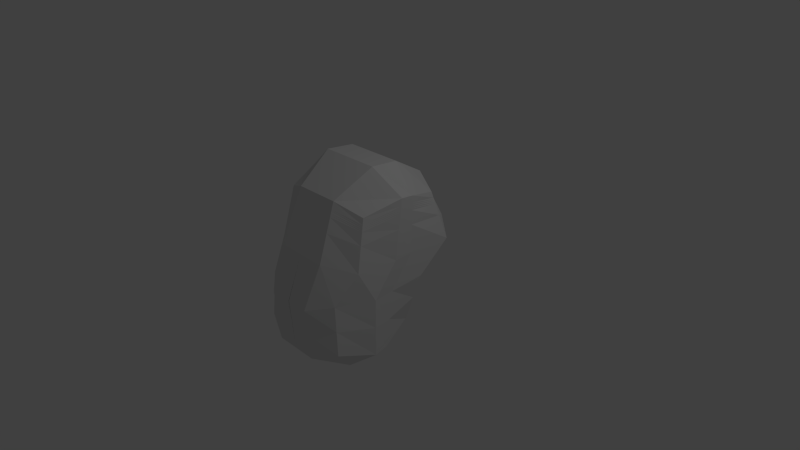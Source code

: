 # Source: asian.blend  (saved by Blender 2.58.0; exported with 4.5.12 LTS)
import bpy
from mathutils import Matrix  # noqa: F401  (used for matrix-valued properties, if any)

bpy.ops.wm.read_factory_settings(use_empty=True)
scene = bpy.context.scene
scene.name = 'Scene'

# ---- collections
col_collection_1 = bpy.data.collections.new('Collection 1'); scene.collection.children.link(col_collection_1)

# ---- materials (node trees are filled in below, after node groups)
mat_material = bpy.data.materials.new('Material')
mat_material.alpha_threshold = 0.0
mat_material.use_transparent_shadow = False
mat_material.roughness = 0.5
mat_material.line_color = (0.0, 0.0, 0.0, 1.0)

# ---- material node trees

# ---- world
world_world = bpy.data.worlds.new('World'); scene.world = world_world
world_world.color = (0.05088, 0.05088, 0.05088)
world_world.use_sun_shadow = False
world_world.sun_shadow_jitter_overblur = 0.0
world_world.cycles.sampling_method = 'MANUAL'
world_world.cycles.sample_map_resolution = 256

# ---- cameras
cam_camera = bpy.data.cameras.new('Camera')
cam_camera.clip_end = 100.0
cam_camera.lens = 35.0
cam_camera.ortho_scale = 7.314
cam_camera.dof.focus_distance = 0.0
cam_camera.dof.aperture_fstop = 128.0

# ---- lights
light_lamp = bpy.data.lights.new('Lamp', 'POINT')
light_lamp.transmission_factor = 0.0
light_lamp.cutoff_distance = 30.0
light_lamp.energy = 100.0
light_lamp.shadow_buffer_clip_start = 1.001
light_lamp.shadow_soft_size = 1.0
light_lamp.shadow_maximum_resolution = 0.006
light_lamp.use_absolute_resolution = True
light_lamp.cycles.use_multiple_importance_sampling = False

# ---- meshes
me_cube = bpy.data.meshes.new('Cube')
me_cube.from_pydata([(0.7135, -0.11, -0.7745), (0.732, -1.359, -0.7935), (0.7135, 0.3966, 1.039), (0.732, -0.8446, 1.067), (0.8663, -0.6239, -0.9272), (0.8888, -0.832, -0.9503), (0.3333, 0.04278, -0.9272), (0.8663, 0.04278, -0.06805), (0.8663, 0.5493, 0.3333), (0.3419, -1.516, -0.9503), (0.6626, -1.321, -0.08329), (0.8026, -1.018, 0.3488), (0.8663, -0.1173, 1.192), (0.8888, -0.3173, 1.224), (0.3333, 0.5493, 1.192), (0.3419, -1.001, 1.224), (0.4448, -0.005887, 1.526), (0.4562, -0.4316, 1.567), (0.8664, -0.5017, -0.09101), (0.8664, -0.1376, 0.3576), (0.8889, -0.8135, -0.09353), (0.8889, -0.4436, 0.3668), (0.3409, -1.576, -0.1683), (0.4122, -1.328, 0.452), (0.4448, 0.8836, 0.4448), (0.4448, 0.3771, -0.1795), (0.3419, -1.516, -0.9503), (0.732, -1.359, -0.7935), (0.3333, 0.04278, -0.9272), (0.7135, -0.11, -0.7745), (0.8888, -0.832, -0.9503), (0.8663, -0.6239, -0.9272), (0.4448, -0.5125, -1.262), (0.4562, -0.9463, -1.293), (5.662e-07, 0.04278, -0.9272), (-0.0001943, -1.516, -0.9503), (1.788e-07, 0.5493, 1.192), (-0.0001953, -1.001, 1.224), (2.98e-08, -0.005887, 1.526), (-0.0001951, -0.4316, 1.567), (0.0004387, -1.328, 0.452), (0.001468, -1.576, -0.1683), (6.557e-07, 0.3771, -0.1795), (2.086e-07, 0.8836, 0.4448), (-0.0001943, -1.516, -0.9503), (5.662e-07, 0.04278, -0.9272), (5.066e-07, -0.5125, -1.262), (-0.0001942, -0.9463, -1.293), (0.7899, 0.473, 0.6861), (0.7673, -0.9314, 0.7081), (0.8664, -0.1275, 0.7746), (0.8888, -0.3804, 0.7954), (0.3771, -1.165, 0.838), (0.389, 0.7165, 0.8182), (0.0001217, -1.165, 0.838), (1.937e-07, 0.7165, 0.8182), (0.7899, -0.03361, -0.4212), (0.6973, -1.34, -0.4384), (0.8664, -0.5628, -0.5091), (0.8888, -0.8227, -0.5219), (0.3414, -1.546, -0.5593), (0.389, 0.2099, -0.5533), (0.000637, -1.546, -0.5593), (6.109e-07, 0.2099, -0.5533), (0.7517, 0.4348, 0.8625), (0.7497, -0.888, 0.8877), (0.8663, -0.1224, 0.9831), (0.8888, -0.3489, 1.01), (0.3595, -1.083, 1.031), (0.3612, 0.6329, 1.005), (-3.678e-05, -1.083, 1.031), (1.863e-07, 0.6329, 1.005), (0.7326, 0.4157, 0.9507), (0.7408, -0.8663, 0.9775), (0.8663, -0.1199, 1.087), (0.8888, -0.3331, 1.117), (0.3507, -1.042, 1.128), (0.3473, 0.5911, 1.098), (-0.000116, -1.042, 1.128), (1.825e-07, 0.5911, 1.098), (0.1667, 0.04278, -0.9272), (0.1708, -1.516, -0.9503), (0.1667, 0.5493, 1.192), (0.1708, -1.001, 1.224), (0.2224, -0.005887, 1.526), (0.228, -0.4316, 1.567), (0.2063, -1.328, 0.452), (0.1712, -1.576, -0.1683), (0.2224, 0.3771, -0.1795), (0.2224, 0.8836, 0.4448), (0.1708, -1.516, -0.9503), (0.1667, 0.04278, -0.9272), (0.2224, -0.5125, -1.262), (0.228, -0.9463, -1.293), (0.1886, -1.165, 0.838), (0.1945, 0.7165, 0.8182), (0.171, -1.546, -0.5593), (0.1945, 0.2099, -0.5533), (0.2039, -1.094, 1.006), (0.1806, 0.6329, 1.005), (0.1971, -1.032, 1.153), (0.1736, 0.5911, 1.098), (0.08333, 0.04278, -0.9272), (0.08532, -1.516, -0.9503), (0.08333, 0.5493, 1.192), (0.08532, -1.001, 1.224), (0.1112, -0.005887, 1.526), (0.1139, -0.4316, 1.567), (0.1034, -1.328, 0.452), (0.08632, -1.576, -0.1683), (0.1112, 0.3771, -0.1795), (0.1112, 0.8836, 0.4448), (0.08532, -1.516, -0.9503), (0.08333, 0.04278, -0.9272), (0.1112, -0.5125, -1.262), (0.1139, -0.9463, -1.293), (0.09436, -1.165, 0.838), (0.09726, 0.7165, 0.8182), (0.08582, -1.546, -0.5593), (0.09726, 0.2099, -0.5533), (0.0674, -1.094, 1.006), (0.0903, 0.6329, 1.005), (0.06397, -1.032, 1.153), (0.08682, 0.5911, 1.098), (0.25, 0.04278, -0.9272), (0.2563, -1.516, -0.9503), (0.25, 0.5493, 1.192), (0.2563, -1.001, 1.224), (0.3336, -0.005887, 1.526), (0.3421, -0.4316, 1.567), (0.3093, -1.328, 0.452), (0.256, -1.576, -0.1683), (0.3336, 0.3771, -0.1795), (0.3336, 0.8836, 0.4448), (0.2563, -1.516, -0.9503), (0.25, 0.04278, -0.9272), (0.3336, -0.5125, -1.262), (0.3421, -0.9463, -1.293), (0.2828, -1.165, 0.838), (0.2918, 0.7165, 0.8182), (0.2562, -1.546, -0.5593), (0.2918, 0.2099, -0.5533), (0.2696, -1.083, 1.031), (0.2709, 0.6329, 1.005), (0.263, -1.042, 1.128), (0.2604, 0.5911, 1.098), (0.125, 0.04278, -0.9272), (0.1281, -1.516, -0.9503), (0.125, 0.5493, 1.192), (0.1281, -1.001, 1.224), (0.1668, -0.005887, 1.526), (0.171, -0.4316, 1.567), (0.1549, -1.328, 0.452), (0.1287, -1.576, -0.1683), (0.1668, 0.3771, -0.1795), (0.1668, 0.8836, 0.4448), (0.1281, -1.516, -0.9503), (0.125, 0.04278, -0.9272), (0.1668, -0.5125, -1.262), (0.171, -0.9463, -1.293), (0.1415, -1.165, 0.838), (0.1459, 0.7165, 0.8182), (0.1284, -1.546, -0.5593), (0.1459, 0.2099, -0.5533), (0.1361, -1.099, 0.9942), (0.1354, 0.6329, 1.005), (0.1301, -1.027, 1.164), (0.1302, 0.5911, 1.098), (0.7422, 0.4252, 0.9066), (0.7452, -0.8772, 0.9326), (0.8663, -0.1211, 1.035), (0.8888, -0.341, 1.063), (0.3551, -1.063, 1.079), (0.3542, 0.612, 1.052), (-7.64e-05, -1.063, 1.079), (1.844e-07, 0.612, 1.052), (0.2114, -1.063, 1.079), (0.1771, 0.612, 1.052), (0.05481, -1.063, 1.079), (0.08856, 0.612, 1.052), (0.2663, -1.063, 1.079), (0.2657, 0.612, 1.052), (0.1328, 0.612, 1.052), (0.06397, -1.032, 1.153), (0.05481, -1.063, 1.079), (0.0674, -1.094, 1.006), (0.1971, -1.032, 1.153), (0.2114, -1.063, 1.079), (0.2039, -1.094, 1.006), (0.1301, -1.027, 1.164), (0.1361, -1.099, 0.9942), (0.1331, -1.063, 1.079), (0.7374, 0.4204, 0.9286), (0.743, -0.8717, 0.955), (0.8663, -0.1205, 1.061), (0.8888, -0.337, 1.09), (0.3529, -1.052, 1.103), (0.3507, 0.6016, 1.075), (-9.621e-05, -1.052, 1.103), (1.835e-07, 0.6016, 1.075), (0.2043, -1.047, 1.116), (0.1754, 0.6016, 1.075), (0.05939, -1.047, 1.116), (0.08769, 0.6016, 1.075), (0.2646, -1.052, 1.103), (0.2631, 0.6016, 1.075), (0.1315, 0.6016, 1.075), (0.05939, -1.047, 1.116), (0.2043, -1.047, 1.116), (0.1316, -1.045, 1.122), (0.747, 0.43, 0.8845), (0.7474, -0.8826, 0.9101), (0.8663, -0.1218, 1.009), (0.8888, -0.3449, 1.037), (0.3573, -1.073, 1.055), (0.3577, 0.6225, 1.028), (-5.659e-05, -1.073, 1.055), (1.853e-07, 0.6225, 1.028), (0.2076, -1.078, 1.043), (0.1789, 0.6225, 1.028), (0.06111, -1.078, 1.043), (0.08943, 0.6225, 1.028), (0.2679, -1.073, 1.055), (0.2683, 0.6225, 1.028), (0.1341, 0.6225, 1.028), (0.06111, -1.078, 1.043), (0.2076, -1.078, 1.043), (0.1346, -1.081, 1.037), (0.1458, 0.04278, -0.9272), (0.1495, -1.516, -0.9503), (0.1458, 0.5493, 1.192), (0.1495, -1.001, 1.224), (0.1946, -0.005887, 1.526), (0.1995, -0.4316, 1.567), (0.1806, -1.328, 0.452), (0.15, -1.576, -0.1683), (0.1946, 0.3771, -0.1795), (0.1946, 0.8836, 0.4448), (0.1495, -1.516, -0.9503), (0.1458, 0.04278, -0.9272), (0.1946, -0.5125, -1.262), (0.1995, -0.9463, -1.293), (0.165, -1.165, 0.838), (0.1702, 0.7165, 0.8182), (0.1497, -1.546, -0.5593), (0.1702, 0.2099, -0.5533), (0.17, -1.096, 1.0), (0.158, 0.6329, 1.005), (0.1636, -1.029, 1.158), (0.1519, 0.5911, 1.098), (0.155, 0.612, 1.052), (0.1636, -1.029, 1.158), (0.17, -1.096, 1.0), (0.1722, -1.063, 1.079), (0.1535, 0.6016, 1.075), (0.1679, -1.046, 1.119), (0.1565, 0.6225, 1.028), (0.1711, -1.079, 1.04), (0.1049, 0.04278, -0.9272), (0.1074, -1.516, -0.9503), (0.1049, 0.5493, 1.192), (0.1074, -1.001, 1.224), (0.1399, -0.005887, 1.526), (0.1434, -0.4316, 1.567), (0.13, -1.328, 0.452), (0.1083, -1.576, -0.1683), (0.1399, 0.3771, -0.1795), (0.1399, 0.8836, 0.4448), (0.1074, -1.516, -0.9503), (0.1049, 0.04278, -0.9272), (0.1399, -0.5125, -1.262), (0.1434, -0.9463, -1.293), (0.1187, -1.165, 0.838), (0.1224, 0.7165, 0.8182), (0.1078, -1.546, -0.5593), (0.1224, 0.2099, -0.5533), (0.1029, -1.096, 0.9999), (0.1136, 0.6329, 1.005), (0.09818, -1.029, 1.159), (0.1093, 0.5911, 1.098), (0.1114, 0.612, 1.052), (0.09818, -1.029, 1.159), (0.1029, -1.096, 0.9999), (0.09528, -1.063, 1.079), (0.1103, 0.6016, 1.075), (0.09673, -1.046, 1.119), (0.1125, 0.6225, 1.028), (0.09908, -1.079, 1.04)], [], [(2, 14, 16, 12), (12, 16, 17, 13), (13, 17, 15, 3), (7, 8, 19, 18), (18, 19, 21, 20), (20, 21, 11, 10), (10, 11, 23, 22), (8, 7, 25, 24), (1, 9, 26, 27), (6, 0, 29, 28), (5, 1, 27, 30), (4, 5, 30, 31), (0, 4, 31, 29), (29, 31, 32, 28), (31, 30, 33, 32), (30, 27, 26, 33), (8, 48, 50, 19), (19, 50, 51, 21), (21, 51, 49, 11), (11, 49, 52, 23), (48, 8, 24, 53), (0, 56, 58, 4), (56, 7, 18, 58), (4, 58, 59, 5), (58, 18, 20, 59), (5, 59, 57, 1), (59, 20, 10, 57), (1, 57, 60, 9), (57, 10, 22, 60), (7, 56, 61, 25), (56, 0, 6, 61), (48, 64, 66, 50), (50, 66, 67, 51), (51, 67, 65, 49), (49, 65, 68, 52), (64, 48, 53, 69), (72, 2, 12, 74), (74, 12, 13, 75), (75, 13, 3, 73), (73, 3, 15, 76), (2, 72, 77, 14), (104, 36, 38, 106), (106, 38, 39, 107), (107, 39, 37, 105), (108, 40, 41, 109), (110, 42, 43, 111), (103, 35, 44, 112), (34, 102, 113, 45), (114, 46, 45, 113), (115, 47, 46, 114), (112, 44, 47, 115), (40, 108, 116, 54), (55, 117, 111, 43), (62, 118, 109, 41), (35, 103, 118, 62), (63, 119, 102, 34), (42, 110, 119, 63), (54, 116, 120, 70), (71, 121, 117, 55), (78, 122, 105, 37), (36, 104, 123, 79), (14, 126, 128, 16), (126, 82, 84, 128), (16, 128, 129, 17), (128, 84, 85, 129), (17, 129, 127, 15), (129, 85, 83, 127), (23, 130, 131, 22), (130, 86, 87, 131), (25, 132, 133, 24), (132, 88, 89, 133), (9, 125, 134, 26), (125, 81, 90, 134), (80, 124, 135, 91), (124, 6, 28, 135), (32, 136, 135, 28), (136, 92, 91, 135), (33, 137, 136, 32), (137, 93, 92, 136), (26, 134, 137, 33), (134, 90, 93, 137), (86, 130, 138, 94), (130, 23, 52, 138), (95, 139, 133, 89), (139, 53, 24, 133), (96, 140, 131, 87), (140, 60, 22, 131), (81, 125, 140, 96), (125, 9, 60, 140), (97, 141, 124, 80), (141, 61, 6, 124), (88, 132, 141, 97), (132, 25, 61, 141), (94, 138, 142, 98), (138, 52, 68, 142), (99, 143, 139, 95), (143, 69, 53, 139), (100, 144, 127, 83), (144, 76, 15, 127), (82, 126, 145, 101), (126, 14, 77, 145), (168, 192, 194, 170), (192, 72, 74, 194), (170, 194, 195, 171), (194, 74, 75, 195), (171, 195, 193, 169), (195, 75, 73, 193), (169, 193, 196, 172), (193, 73, 76, 196), (72, 192, 197, 77), (192, 168, 173, 197), (178, 202, 198, 174), (202, 122, 78, 198), (123, 203, 199, 79), (203, 179, 175, 199), (180, 204, 200, 176), (204, 144, 100, 200), (172, 196, 204, 180), (196, 76, 144, 204), (145, 205, 201, 101), (205, 181, 177, 201), (77, 197, 205, 145), (197, 173, 181, 205), (122, 202, 207, 183), (202, 178, 184, 207), (176, 200, 208, 187), (200, 100, 186, 208), (64, 210, 212, 66), (210, 168, 170, 212), (66, 212, 213, 67), (212, 170, 171, 213), (67, 213, 211, 65), (213, 171, 169, 211), (65, 211, 214, 68), (211, 169, 172, 214), (168, 210, 215, 173), (210, 64, 69, 215), (120, 220, 216, 70), (220, 178, 174, 216), (179, 221, 217, 175), (221, 121, 71, 217), (142, 222, 218, 98), (222, 180, 176, 218), (68, 214, 222, 142), (214, 172, 180, 222), (181, 223, 219, 177), (223, 143, 99, 219), (173, 215, 223, 181), (215, 69, 143, 223), (178, 220, 225, 184), (220, 120, 185, 225), (98, 218, 226, 188), (218, 176, 187, 226), (82, 230, 232, 84), (230, 148, 150, 232), (84, 232, 233, 85), (232, 150, 151, 233), (85, 233, 231, 83), (233, 151, 149, 231), (86, 234, 235, 87), (234, 152, 153, 235), (88, 236, 237, 89), (236, 154, 155, 237), (81, 229, 238, 90), (229, 147, 156, 238), (146, 228, 239, 157), (228, 80, 91, 239), (92, 240, 239, 91), (240, 158, 157, 239), (93, 241, 240, 92), (241, 159, 158, 240), (90, 238, 241, 93), (238, 156, 159, 241), (152, 234, 242, 160), (234, 86, 94, 242), (161, 243, 237, 155), (243, 95, 89, 237), (162, 244, 235, 153), (244, 96, 87, 235), (147, 229, 244, 162), (229, 81, 96, 244), (163, 245, 228, 146), (245, 97, 80, 228), (154, 236, 245, 163), (236, 88, 97, 245), (160, 242, 246, 164), (242, 94, 98, 246), (165, 247, 243, 161), (247, 99, 95, 243), (166, 248, 231, 149), (248, 100, 83, 231), (148, 230, 249, 167), (230, 82, 101, 249), (100, 248, 251, 186), (248, 166, 189, 251), (164, 246, 252, 190), (246, 98, 188, 252), (201, 254, 249, 101), (254, 206, 167, 249), (177, 250, 254, 201), (250, 182, 206, 254), (208, 255, 253, 187), (255, 209, 191, 253), (186, 251, 255, 208), (251, 189, 209, 255), (219, 256, 250, 177), (256, 224, 182, 250), (99, 247, 256, 219), (247, 165, 224, 256), (226, 257, 252, 188), (257, 227, 190, 252), (187, 253, 257, 226), (253, 191, 227, 257), (148, 260, 262, 150), (260, 104, 106, 262), (150, 262, 263, 151), (262, 106, 107, 263), (151, 263, 261, 149), (263, 107, 105, 261), (152, 264, 265, 153), (264, 108, 109, 265), (154, 266, 267, 155), (266, 110, 111, 267), (147, 259, 268, 156), (259, 103, 112, 268), (102, 258, 269, 113), (258, 146, 157, 269), (158, 270, 269, 157), (270, 114, 113, 269), (159, 271, 270, 158), (271, 115, 114, 270), (156, 268, 271, 159), (268, 112, 115, 271), (108, 264, 272, 116), (264, 152, 160, 272), (117, 273, 267, 111), (273, 161, 155, 267), (118, 274, 265, 109), (274, 162, 153, 265), (103, 259, 274, 118), (259, 147, 162, 274), (119, 275, 258, 102), (275, 163, 146, 258), (110, 266, 275, 119), (266, 154, 163, 275), (116, 272, 276, 120), (272, 160, 164, 276), (121, 277, 273, 117), (277, 165, 161, 273), (122, 278, 261, 105), (278, 166, 149, 261), (104, 260, 279, 123), (260, 148, 167, 279), (166, 278, 281, 189), (278, 122, 183, 281), (120, 276, 282, 185), (276, 164, 190, 282), (206, 284, 279, 167), (284, 203, 123, 279), (182, 280, 284, 206), (280, 179, 203, 284), (209, 285, 283, 191), (285, 207, 184, 283), (189, 281, 285, 209), (281, 183, 207, 285), (224, 286, 280, 182), (286, 221, 179, 280), (165, 277, 286, 224), (277, 121, 221, 286), (227, 287, 282, 190), (287, 225, 185, 282), (191, 283, 287, 227), (283, 184, 225, 287)])
me_cube.materials.append(mat_material)
me_cube.use_remesh_preserve_volume = False
me_cube.use_remesh_preserve_attributes = False
me_cube.use_mirror_vertex_groups = False
me_cube.update()

# ---- objects
ob_cube = bpy.data.objects.new('Cube', me_cube)
ob_lamp = bpy.data.objects.new('Lamp', light_lamp)
ob_camera = bpy.data.objects.new('Camera', cam_camera)

# ---- transforms, parenting, visibility, modifiers, constraints
ob_cube.location = (0.0, 0.0, 0.0)
ob_cube.lock_rotations_4d = False
ob_cube.empty_display_type = 'ARROWS'
ob_cube.lineart.crease_threshold = 0.0
_m = ob_cube.modifiers.new('Mirror', 'MIRROR')
ob_lamp.location = (4.076, 1.005, 5.904)
ob_lamp.rotation_euler = (0.6503, 0.05522, 1.866)
ob_lamp.lock_rotations_4d = False
ob_lamp.empty_display_type = 'ARROWS'
ob_lamp.color = (0.0, 0.0, 0.0, 0.0)
ob_lamp.lineart.crease_threshold = 0.0
ob_camera.location = (7.481, -6.508, 5.344)
ob_camera.rotation_euler = (1.109, 0.01082, 0.8149)
ob_camera.lock_rotations_4d = False
ob_camera.empty_display_type = 'ARROWS'
ob_camera.color = (0.0, 0.0, 0.0, 0.0)
ob_camera.display_type = 'WIRE'
ob_camera.lineart.crease_threshold = 0.0

# ---- collection membership
col_collection_1.objects.link(ob_cube)
col_collection_1.objects.link(ob_lamp)
col_collection_1.objects.link(ob_camera)

# ---- scene / render settings (as saved in the file)
scene.camera = ob_camera
scene.frame_start = 1; scene.frame_end = 250; scene.frame_set(1)
scene.render.engine = 'BLENDER_EEVEE_NEXT'
scene.render.image_settings.color_mode = 'RGB'
scene.render.image_settings.compression = 90
scene.render.resolution_percentage = 50
scene.render.dither_intensity = 0.0
scene.render.bake_margin = 2
scene.render.bake_bias = 0.0
scene.cycles.use_denoising = False
scene.cycles.samples = 10
scene.cycles.sampling_pattern = 'TABULATED_SOBOL'
scene.cycles.light_sampling_threshold = 0.0
scene.cycles.use_adaptive_sampling = False
scene.cycles.use_light_tree = False
scene.cycles.blur_glossy = 0.0
scene.cycles.volume_bounces = 1
scene.cycles.pixel_filter_type = 'GAUSSIAN'
scene.cycles.sample_clamp_indirect = 0.0
scene.view_settings.view_transform = 'Standard'
bpy.context.view_layer.update()

